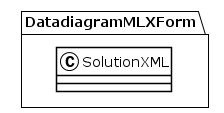

The diagram above was rendered by PlantUML. Its source (embedded in the PNG):
@startuml
!theme plain
package DatadiagramMLXForm {
class SolutionXML {
}
}
@enduml